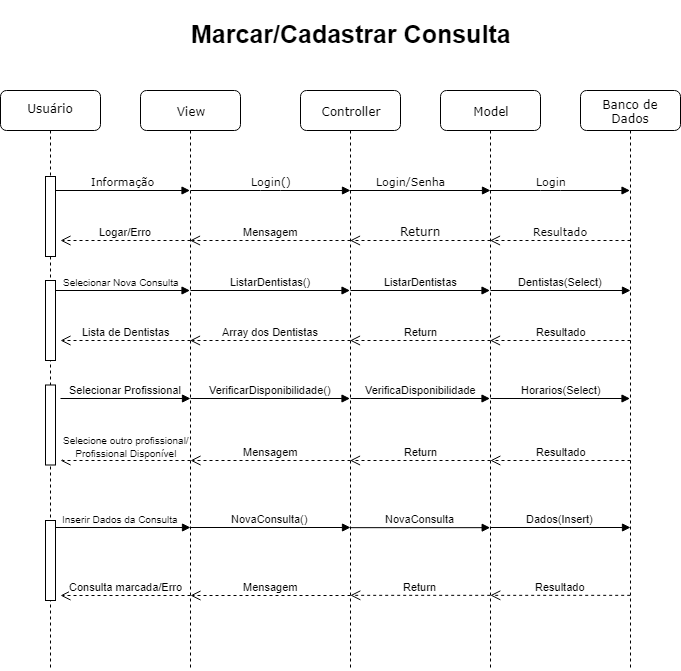

The diagram above was exported from draw.io. Its source (the exported page's mxGraphModel, read from the mxfile embedded in the PNG):
<mxGraphModel dx="994" dy="435" grid="1" gridSize="10" guides="1" tooltips="1" connect="1" arrows="1" fold="1" page="1" pageScale="1" pageWidth="1100" pageHeight="850" background="#ffffff" math="0" shadow="0">
  <root>
    <mxCell id="0" />
    <mxCell id="1" parent="0" />
    <mxCell id="7baba1c4bc27f4b0-2" value="View" style="shape=umlLifeline;perimeter=lifelinePerimeter;whiteSpace=wrap;html=1;container=1;collapsible=0;recursiveResize=0;outlineConnect=0;rounded=1;shadow=0;comic=0;labelBackgroundColor=none;strokeColor=#000000;strokeWidth=1;fillColor=#FFFFFF;fontFamily=Verdana;fontSize=12;fontColor=#000000;align=center;" parent="1" vertex="1">
      <mxGeometry x="350" y="130" width="100" height="580" as="geometry" />
    </mxCell>
    <mxCell id="4IaoLlHKfOwQlMpTtJO7-21" value="ListarDentistas()" style="html=1;verticalAlign=bottom;endArrow=block;" parent="7baba1c4bc27f4b0-2" target="7baba1c4bc27f4b0-3" edge="1">
      <mxGeometry width="80" relative="1" as="geometry">
        <mxPoint x="50" y="200" as="sourcePoint" />
        <mxPoint x="130" y="200" as="targetPoint" />
      </mxGeometry>
    </mxCell>
    <mxCell id="4IaoLlHKfOwQlMpTtJO7-33" value="VerificarDisponibilidade()" style="html=1;verticalAlign=bottom;endArrow=block;" parent="7baba1c4bc27f4b0-2" edge="1">
      <mxGeometry width="80" relative="1" as="geometry">
        <mxPoint x="50" y="308" as="sourcePoint" />
        <mxPoint x="209.50000000000023" y="308" as="targetPoint" />
      </mxGeometry>
    </mxCell>
    <mxCell id="7baba1c4bc27f4b0-3" value="Controller&lt;br&gt;" style="shape=umlLifeline;perimeter=lifelinePerimeter;whiteSpace=wrap;html=1;container=1;collapsible=0;recursiveResize=0;outlineConnect=0;rounded=1;shadow=0;comic=0;labelBackgroundColor=none;strokeColor=#000000;strokeWidth=1;fillColor=#FFFFFF;fontFamily=Verdana;fontSize=12;fontColor=#000000;align=center;" parent="1" vertex="1">
      <mxGeometry x="510" y="130" width="100" height="580" as="geometry" />
    </mxCell>
    <mxCell id="4IaoLlHKfOwQlMpTtJO7-34" value="VerificaDisponibilidade" style="html=1;verticalAlign=bottom;endArrow=block;" parent="7baba1c4bc27f4b0-3" edge="1">
      <mxGeometry width="80" relative="1" as="geometry">
        <mxPoint x="50" y="308" as="sourcePoint" />
        <mxPoint x="189.5" y="308" as="targetPoint" />
      </mxGeometry>
    </mxCell>
    <mxCell id="7baba1c4bc27f4b0-4" value="Model&lt;br&gt;" style="shape=umlLifeline;perimeter=lifelinePerimeter;whiteSpace=wrap;html=1;container=1;collapsible=0;recursiveResize=0;outlineConnect=0;rounded=1;shadow=0;comic=0;labelBackgroundColor=none;strokeColor=#000000;strokeWidth=1;fillColor=#FFFFFF;fontFamily=Verdana;fontSize=12;fontColor=#000000;align=center;" parent="1" vertex="1">
      <mxGeometry x="650" y="130" width="100" height="580" as="geometry" />
    </mxCell>
    <mxCell id="4IaoLlHKfOwQlMpTtJO7-11" value="Dados(Insert)" style="html=1;verticalAlign=bottom;endArrow=block;" parent="7baba1c4bc27f4b0-4" edge="1">
      <mxGeometry width="80" relative="1" as="geometry">
        <mxPoint x="49.81034482758605" y="437" as="sourcePoint" />
        <mxPoint x="190" y="437" as="targetPoint" />
      </mxGeometry>
    </mxCell>
    <mxCell id="4IaoLlHKfOwQlMpTtJO7-23" value="Dentistas(Select)" style="html=1;verticalAlign=bottom;endArrow=block;" parent="7baba1c4bc27f4b0-4" edge="1">
      <mxGeometry width="80" relative="1" as="geometry">
        <mxPoint x="50" y="200" as="sourcePoint" />
        <mxPoint x="190" y="200" as="targetPoint" />
      </mxGeometry>
    </mxCell>
    <mxCell id="4IaoLlHKfOwQlMpTtJO7-36" value="Horarios(Select)" style="html=1;verticalAlign=bottom;endArrow=block;" parent="7baba1c4bc27f4b0-4" edge="1">
      <mxGeometry x="0.0036" width="80" relative="1" as="geometry">
        <mxPoint x="50" y="308" as="sourcePoint" />
        <mxPoint x="189.5" y="308" as="targetPoint" />
        <mxPoint as="offset" />
      </mxGeometry>
    </mxCell>
    <mxCell id="7baba1c4bc27f4b0-5" value="Banco de Dados&lt;br&gt;" style="shape=umlLifeline;perimeter=lifelinePerimeter;whiteSpace=wrap;html=1;container=1;collapsible=0;recursiveResize=0;outlineConnect=0;rounded=1;shadow=0;comic=0;labelBackgroundColor=none;strokeColor=#000000;strokeWidth=1;fillColor=#FFFFFF;fontFamily=Verdana;fontSize=12;fontColor=#000000;align=center;" parent="1" vertex="1">
      <mxGeometry x="790" y="130" width="100" height="580" as="geometry" />
    </mxCell>
    <mxCell id="7baba1c4bc27f4b0-8" value="&lt;div style=&quot;text-align: center&quot;&gt;&lt;span&gt;Usuário&lt;/span&gt;&lt;/div&gt;&lt;div style=&quot;text-align: center&quot;&gt;&lt;br&gt;&lt;/div&gt;" style="shape=umlLifeline;perimeter=lifelinePerimeter;whiteSpace=wrap;html=1;container=1;collapsible=0;recursiveResize=0;outlineConnect=0;rounded=1;shadow=0;comic=0;labelBackgroundColor=none;strokeColor=#000000;strokeWidth=1;fillColor=#FFFFFF;fontFamily=Verdana;fontSize=12;fontColor=#000000;align=center;verticalAlign=bottom;" parent="1" vertex="1">
      <mxGeometry x="210" y="130" width="100" height="580" as="geometry" />
    </mxCell>
    <mxCell id="4IaoLlHKfOwQlMpTtJO7-7" value="Logar/Erro&lt;br&gt;" style="html=1;verticalAlign=bottom;endArrow=open;dashed=1;endSize=8;" parent="7baba1c4bc27f4b0-8" edge="1">
      <mxGeometry relative="1" as="geometry">
        <mxPoint x="190" y="150" as="sourcePoint" />
        <mxPoint x="60" y="150" as="targetPoint" />
      </mxGeometry>
    </mxCell>
    <mxCell id="4IaoLlHKfOwQlMpTtJO7-8" value="&lt;font style=&quot;font-size: 10px&quot;&gt;Selecionar Nova Consulta&lt;/font&gt;" style="html=1;verticalAlign=bottom;endArrow=block;" parent="7baba1c4bc27f4b0-8" target="7baba1c4bc27f4b0-2" edge="1">
      <mxGeometry width="80" relative="1" as="geometry">
        <mxPoint x="50" y="200" as="sourcePoint" />
        <mxPoint x="130" y="200" as="targetPoint" />
      </mxGeometry>
    </mxCell>
    <mxCell id="4IaoLlHKfOwQlMpTtJO7-20" value="Consulta marcada/Erro" style="html=1;verticalAlign=bottom;endArrow=open;dashed=1;endSize=8;" parent="7baba1c4bc27f4b0-8" edge="1">
      <mxGeometry relative="1" as="geometry">
        <mxPoint x="190" y="505" as="sourcePoint" />
        <mxPoint x="60" y="505" as="targetPoint" />
      </mxGeometry>
    </mxCell>
    <mxCell id="4IaoLlHKfOwQlMpTtJO7-44" value="" style="html=1;points=[];perimeter=orthogonalPerimeter;align=center;" parent="7baba1c4bc27f4b0-8" vertex="1">
      <mxGeometry x="45" y="294.5" width="10" height="80" as="geometry" />
    </mxCell>
    <mxCell id="4IaoLlHKfOwQlMpTtJO7-45" value="" style="html=1;points=[];perimeter=orthogonalPerimeter;align=center;" parent="7baba1c4bc27f4b0-8" vertex="1">
      <mxGeometry x="45" y="190" width="10" height="80" as="geometry" />
    </mxCell>
    <mxCell id="4IaoLlHKfOwQlMpTtJO7-46" value="" style="html=1;points=[];perimeter=orthogonalPerimeter;align=center;" parent="7baba1c4bc27f4b0-8" vertex="1">
      <mxGeometry x="45" y="86" width="10" height="80" as="geometry" />
    </mxCell>
    <mxCell id="7baba1c4bc27f4b0-17" value="&lt;font style=&quot;font-size: 11px&quot;&gt;Login/Senha&lt;/font&gt;" style="html=1;verticalAlign=bottom;endArrow=block;labelBackgroundColor=none;fontFamily=Verdana;fontSize=12;edgeStyle=elbowEdgeStyle;elbow=vertical;" parent="1" source="7baba1c4bc27f4b0-3" edge="1">
      <mxGeometry x="-0.1388" relative="1" as="geometry">
        <mxPoint x="570" y="230" as="sourcePoint" />
        <Array as="points">
          <mxPoint x="575" y="230" />
        </Array>
        <mxPoint x="700" y="230" as="targetPoint" />
        <mxPoint x="1" as="offset" />
      </mxGeometry>
    </mxCell>
    <mxCell id="7baba1c4bc27f4b0-20" value="&lt;font style=&quot;font-size: 11px&quot;&gt;Login&lt;/font&gt;" style="html=1;verticalAlign=bottom;endArrow=block;labelBackgroundColor=none;fontFamily=Verdana;fontSize=12;edgeStyle=elbowEdgeStyle;elbow=vertical;" parent="1" source="7baba1c4bc27f4b0-4" target="7baba1c4bc27f4b0-5" edge="1">
      <mxGeometry x="-0.1357" relative="1" as="geometry">
        <mxPoint x="705" y="280" as="sourcePoint" />
        <Array as="points">
          <mxPoint x="760" y="230" />
          <mxPoint x="770" y="280" />
        </Array>
        <mxPoint as="offset" />
      </mxGeometry>
    </mxCell>
    <mxCell id="7baba1c4bc27f4b0-21" value="&lt;font style=&quot;font-size: 11px&quot;&gt;Resultado&lt;/font&gt;" style="html=1;verticalAlign=bottom;endArrow=open;dashed=1;endSize=8;labelBackgroundColor=none;fontFamily=Verdana;fontSize=12;edgeStyle=elbowEdgeStyle;elbow=vertical;" parent="1" target="7baba1c4bc27f4b0-4" edge="1">
      <mxGeometry x="-0.0036" relative="1" as="geometry">
        <mxPoint x="710" y="280" as="targetPoint" />
        <Array as="points">
          <mxPoint x="785" y="280" />
          <mxPoint x="815" y="280" />
        </Array>
        <mxPoint x="840" y="280" as="sourcePoint" />
        <mxPoint as="offset" />
      </mxGeometry>
    </mxCell>
    <mxCell id="7baba1c4bc27f4b0-11" value="&lt;font style=&quot;font-size: 11px&quot;&gt;Informação&lt;/font&gt;" style="html=1;verticalAlign=bottom;endArrow=block;labelBackgroundColor=none;fontFamily=Verdana;fontSize=12;edgeStyle=elbowEdgeStyle;elbow=vertical;" parent="1" target="7baba1c4bc27f4b0-2" edge="1">
      <mxGeometry relative="1" as="geometry">
        <mxPoint x="265" y="230" as="sourcePoint" />
        <mxPoint x="395" y="230" as="targetPoint" />
      </mxGeometry>
    </mxCell>
    <mxCell id="7baba1c4bc27f4b0-14" value="&lt;font style=&quot;font-size: 11px&quot;&gt;Login()&lt;/font&gt;" style="html=1;verticalAlign=bottom;endArrow=block;labelBackgroundColor=none;fontFamily=Verdana;fontSize=12;edgeStyle=elbowEdgeStyle;elbow=vertical;" parent="1" edge="1">
      <mxGeometry relative="1" as="geometry">
        <mxPoint x="400" y="230" as="sourcePoint" />
        <mxPoint x="560" y="230" as="targetPoint" />
      </mxGeometry>
    </mxCell>
    <mxCell id="4IaoLlHKfOwQlMpTtJO7-1" value="&lt;h1 style=&quot;text-align: center&quot;&gt;&lt;b&gt;&lt;font style=&quot;font-size: 25px&quot;&gt;Marcar/Cadastrar&lt;/font&gt;&lt;/b&gt;&lt;b style=&quot;font-size: 12px&quot;&gt;&lt;font style=&quot;font-size: 25px&quot;&gt;&amp;nbsp;Consulta&lt;/font&gt;&lt;/b&gt;&lt;/h1&gt;&lt;br&gt;" style="text;html=1;resizable=0;points=[];autosize=1;align=center;verticalAlign=top;spacingTop=-4;" parent="1" vertex="1">
      <mxGeometry x="390" y="40" width="340" height="70" as="geometry" />
    </mxCell>
    <mxCell id="4IaoLlHKfOwQlMpTtJO7-3" value="Return" style="html=1;verticalAlign=bottom;endArrow=open;dashed=1;endSize=8;labelBackgroundColor=none;fontFamily=Verdana;fontSize=12;edgeStyle=elbowEdgeStyle;elbow=vertical;" parent="1" edge="1">
      <mxGeometry x="-0.0036" relative="1" as="geometry">
        <mxPoint x="559.5" y="280" as="targetPoint" />
        <Array as="points">
          <mxPoint x="645" y="280" />
          <mxPoint x="675" y="280" />
        </Array>
        <mxPoint x="700" y="280" as="sourcePoint" />
        <mxPoint as="offset" />
      </mxGeometry>
    </mxCell>
    <mxCell id="4IaoLlHKfOwQlMpTtJO7-5" value="Mensagem" style="html=1;verticalAlign=bottom;endArrow=open;dashed=1;endSize=8;" parent="1" target="7baba1c4bc27f4b0-2" edge="1">
      <mxGeometry x="-0.0031" relative="1" as="geometry">
        <mxPoint x="560" y="280" as="sourcePoint" />
        <mxPoint x="440" y="280" as="targetPoint" />
        <mxPoint as="offset" />
      </mxGeometry>
    </mxCell>
    <mxCell id="4IaoLlHKfOwQlMpTtJO7-9" value="NovaConsulta()" style="html=1;verticalAlign=bottom;endArrow=block;" parent="1" edge="1">
      <mxGeometry width="80" relative="1" as="geometry">
        <mxPoint x="399.8103448275863" y="567" as="sourcePoint" />
        <mxPoint x="560" y="567" as="targetPoint" />
      </mxGeometry>
    </mxCell>
    <mxCell id="4IaoLlHKfOwQlMpTtJO7-10" value="NovaConsulta" style="html=1;verticalAlign=bottom;endArrow=block;entryX=0.5;entryY=0.345;entryDx=0;entryDy=0;entryPerimeter=0;" parent="1" edge="1">
      <mxGeometry width="80" relative="1" as="geometry">
        <mxPoint x="559.8103448275863" y="567.1724137931035" as="sourcePoint" />
        <mxPoint x="699.689655172414" y="567.1724137931035" as="targetPoint" />
      </mxGeometry>
    </mxCell>
    <mxCell id="4IaoLlHKfOwQlMpTtJO7-15" value="&lt;font style=&quot;font-size: 11px&quot;&gt;Selecionar Profissional&lt;/font&gt;" style="html=1;verticalAlign=bottom;endArrow=block;" parent="1" edge="1">
      <mxGeometry width="80" relative="1" as="geometry">
        <mxPoint x="270" y="438" as="sourcePoint" />
        <mxPoint x="400.0000000000002" y="438" as="targetPoint" />
        <Array as="points">
          <mxPoint x="320.5" y="438" />
        </Array>
      </mxGeometry>
    </mxCell>
    <mxCell id="4IaoLlHKfOwQlMpTtJO7-16" value="Resultado" style="html=1;verticalAlign=bottom;endArrow=open;dashed=1;endSize=8;exitX=0.5;exitY=0.603;exitDx=0;exitDy=0;exitPerimeter=0;" parent="1" edge="1">
      <mxGeometry relative="1" as="geometry">
        <mxPoint x="839.689655172414" y="634.8275862068966" as="sourcePoint" />
        <mxPoint x="699.810344827586" y="634.8275862068966" as="targetPoint" />
      </mxGeometry>
    </mxCell>
    <mxCell id="4IaoLlHKfOwQlMpTtJO7-17" value="Return&lt;br&gt;" style="html=1;verticalAlign=bottom;endArrow=open;dashed=1;endSize=8;exitX=0.5;exitY=0.603;exitDx=0;exitDy=0;exitPerimeter=0;" parent="1" edge="1">
      <mxGeometry relative="1" as="geometry">
        <mxPoint x="699.689655172414" y="634.8275862068966" as="sourcePoint" />
        <mxPoint x="559.8103448275863" y="634.8275862068966" as="targetPoint" />
      </mxGeometry>
    </mxCell>
    <mxCell id="4IaoLlHKfOwQlMpTtJO7-18" value="Mensagem" style="html=1;verticalAlign=bottom;endArrow=open;dashed=1;endSize=8;" parent="1" edge="1">
      <mxGeometry relative="1" as="geometry">
        <mxPoint x="560" y="635" as="sourcePoint" />
        <mxPoint x="400" y="635" as="targetPoint" />
      </mxGeometry>
    </mxCell>
    <mxCell id="4IaoLlHKfOwQlMpTtJO7-22" value="ListarDentistas" style="html=1;verticalAlign=bottom;endArrow=block;" parent="1" target="7baba1c4bc27f4b0-4" edge="1">
      <mxGeometry width="80" relative="1" as="geometry">
        <mxPoint x="560" y="330" as="sourcePoint" />
        <mxPoint x="640" y="330" as="targetPoint" />
      </mxGeometry>
    </mxCell>
    <mxCell id="4IaoLlHKfOwQlMpTtJO7-24" value="Resultado" style="html=1;verticalAlign=bottom;endArrow=open;dashed=1;endSize=8;" parent="1" target="7baba1c4bc27f4b0-4" edge="1">
      <mxGeometry relative="1" as="geometry">
        <mxPoint x="840" y="380" as="sourcePoint" />
        <mxPoint x="760" y="380" as="targetPoint" />
      </mxGeometry>
    </mxCell>
    <mxCell id="4IaoLlHKfOwQlMpTtJO7-26" value="Return" style="html=1;verticalAlign=bottom;endArrow=open;dashed=1;endSize=8;" parent="1" target="7baba1c4bc27f4b0-3" edge="1">
      <mxGeometry relative="1" as="geometry">
        <mxPoint x="700" y="380" as="sourcePoint" />
        <mxPoint x="620" y="380" as="targetPoint" />
      </mxGeometry>
    </mxCell>
    <mxCell id="4IaoLlHKfOwQlMpTtJO7-27" value="Array dos Dentistas" style="html=1;verticalAlign=bottom;endArrow=open;dashed=1;endSize=8;" parent="1" target="7baba1c4bc27f4b0-2" edge="1">
      <mxGeometry relative="1" as="geometry">
        <mxPoint x="560" y="380" as="sourcePoint" />
        <mxPoint x="480" y="380" as="targetPoint" />
      </mxGeometry>
    </mxCell>
    <mxCell id="4IaoLlHKfOwQlMpTtJO7-28" value="Lista de Dentistas" style="html=1;verticalAlign=bottom;endArrow=open;dashed=1;endSize=8;" parent="1" edge="1">
      <mxGeometry relative="1" as="geometry">
        <mxPoint x="400" y="380" as="sourcePoint" />
        <mxPoint x="270" y="380" as="targetPoint" />
      </mxGeometry>
    </mxCell>
    <mxCell id="4IaoLlHKfOwQlMpTtJO7-31" value="&lt;font style=&quot;font-size: 10px&quot;&gt;Inserir Dados da Consulta&lt;/font&gt;" style="html=1;verticalAlign=bottom;endArrow=block;" parent="1" edge="1">
      <mxGeometry width="80" relative="1" as="geometry">
        <mxPoint x="259.81034482758616" y="567" as="sourcePoint" />
        <mxPoint x="400" y="567" as="targetPoint" />
      </mxGeometry>
    </mxCell>
    <mxCell id="4IaoLlHKfOwQlMpTtJO7-39" value="Resultado" style="html=1;verticalAlign=bottom;endArrow=open;dashed=1;endSize=8;" parent="1" edge="1">
      <mxGeometry relative="1" as="geometry">
        <mxPoint x="840" y="500" as="sourcePoint" />
        <mxPoint x="699.810344827586" y="500" as="targetPoint" />
      </mxGeometry>
    </mxCell>
    <mxCell id="4IaoLlHKfOwQlMpTtJO7-40" value="Return&lt;br&gt;" style="html=1;verticalAlign=bottom;endArrow=open;dashed=1;endSize=8;" parent="1" target="7baba1c4bc27f4b0-3" edge="1">
      <mxGeometry relative="1" as="geometry">
        <mxPoint x="700" y="500" as="sourcePoint" />
        <mxPoint x="620" y="500" as="targetPoint" />
      </mxGeometry>
    </mxCell>
    <mxCell id="4IaoLlHKfOwQlMpTtJO7-41" value="Mensagem" style="html=1;verticalAlign=bottom;endArrow=open;dashed=1;endSize=8;" parent="1" edge="1">
      <mxGeometry relative="1" as="geometry">
        <mxPoint x="560" y="500" as="sourcePoint" />
        <mxPoint x="400.0238095238095" y="500" as="targetPoint" />
      </mxGeometry>
    </mxCell>
    <mxCell id="4IaoLlHKfOwQlMpTtJO7-42" value="&lt;span style=&quot;font-size: 10px&quot;&gt;Selecione outro profissional/&lt;br&gt;Profissional Disponível&lt;br&gt;&lt;/span&gt;" style="html=1;verticalAlign=bottom;endArrow=open;dashed=1;endSize=8;" parent="1" edge="1">
      <mxGeometry relative="1" as="geometry">
        <mxPoint x="400" y="500" as="sourcePoint" />
        <mxPoint x="270" y="500" as="targetPoint" />
      </mxGeometry>
    </mxCell>
    <mxCell id="4IaoLlHKfOwQlMpTtJO7-43" value="" style="html=1;points=[];perimeter=orthogonalPerimeter;align=center;" parent="1" vertex="1">
      <mxGeometry x="255" y="560" width="10" height="80" as="geometry" />
    </mxCell>
  </root>
</mxGraphModel>